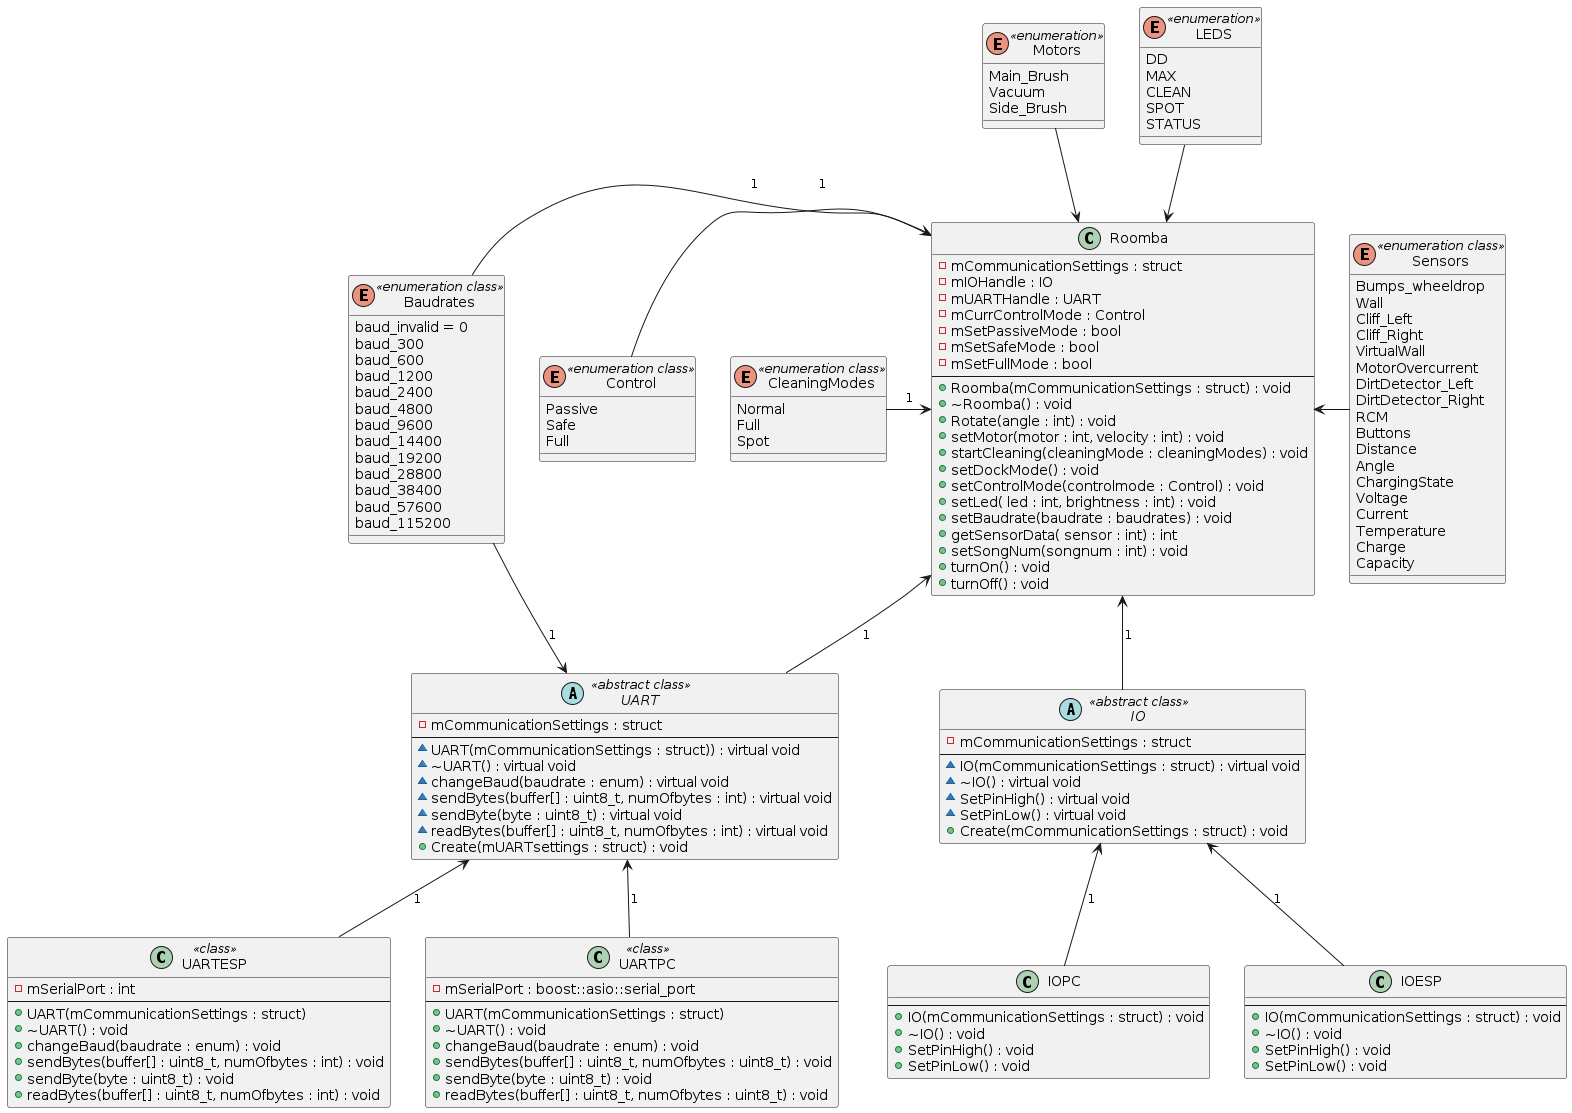

The diagram above was rendered by PlantUML. Its source (embedded in the PNG):
@startuml inline_umlgraph_2.png
class Roomba 
enum CleaningModes <<enumeration class>>
enum LEDS <<enumeration>>
enum Motors <<enumeration>>
enum Control <<enumeration class>>
enum Sensors <<enumeration class>>


abstract class UART <<abstract class>>
class UARTESP <<class>>
class UARTPC <<class>>

abstract class IO <<abstract class>>

enum Baudrates <<enumeration class>>

Roomba <-left- CleaningModes : 1
Roomba <-up- LEDS
Roomba <-up- Motors 
Roomba <-left- Control : 1
Roomba <-right- Sensors
Roomba <-down- UART : 1
Roomba <-left- Baudrates : 1

UART <-down- UARTPC :1
UART <-down- UARTESP:1

UART <-left- Baudrates : 1

Roomba <-down- IO : 1
IO <-down- IOPC : 1
IO <-down- IOESP :1




class Roomba {
  - mCommunicationSettings : struct
  - mIOHandle : IO
  - mUARTHandle : UART
  - mCurrControlMode : Control
  - mSetPassiveMode : bool
  - mSetSafeMode : bool
  - mSetFullMode : bool
  --
  + Roomba(mCommunicationSettings : struct) : void
  + ~Roomba() : void
  + Rotate(angle : int) : void
  + setMotor(motor : int, velocity : int) : void
  + startCleaning(cleaningMode : cleaningModes) : void
  + setDockMode() : void
  + setControlMode(controlmode : Control) : void
  + setLed( led : int, brightness : int) : void
  + setBaudrate(baudrate : baudrates) : void
  + getSensorData( sensor : int) : int
  + setSongNum(songnum : int) : void
  + turnOn() : void
  + turnOff() : void
}

enum LEDS {
DD
MAX
CLEAN
SPOT
STATUS
}

enum Motors {
Main_Brush
Vacuum
Side_Brush
}

enum Baudrates {
baud_invalid = 0
baud_300
baud_600
baud_1200
baud_2400
baud_4800
baud_9600
baud_14400
baud_19200
baud_28800
baud_38400
baud_57600
baud_115200
}

enum CleaningModes {
Normal
Full
Spot
}

enum Control {
Passive
Safe
Full
}

enum Sensors {
Bumps_wheeldrop
Wall
Cliff_Left
Cliff_Right
VirtualWall
MotorOvercurrent
DirtDetector_Left
DirtDetector_Right
RCM
Buttons
Distance
Angle
ChargingState
Voltage
Current
Temperature
Charge
Capacity
}


abstract class IO {
- mCommunicationSettings : struct
--
~ IO(mCommunicationSettings : struct) : virtual void
~ ~IO() : virtual void
~ SetPinHigh() : virtual void
~ SetPinLow() : virtual void
+ Create(mCommunicationSettings : struct) : void
}

class IOPC {
--
+ IO(mCommunicationSettings : struct) : void
+ ~IO() : void
+ SetPinHigh() : void
+ SetPinLow() : void
}

class IOESP{
--
+ IO(mCommunicationSettings : struct) : void
+ ~IO() : void
+ SetPinHigh() : void
+ SetPinLow() : void
}


abstract class UART{
- mCommunicationSettings : struct
--
~ UART(mCommunicationSettings : struct)) : virtual void
~ ~UART() : virtual void
~ changeBaud(baudrate : enum) : virtual void
~ sendBytes(buffer[] : uint8_t, numOfbytes : int) : virtual void
~ sendByte(byte : uint8_t) : virtual void
~ readBytes(buffer[] : uint8_t, numOfbytes : int) : virtual void
+ Create(mUARTsettings : struct) : void
}

class UARTPC {
- mSerialPort : boost::asio::serial_port
--
+ UART(mCommunicationSettings : struct)
+ ~UART() : void
+ changeBaud(baudrate : enum) : void
+ sendBytes(buffer[] : uint8_t, numOfbytes : uint8_t) : void
+ sendByte(byte : uint8_t) : void
+ readBytes(buffer[] : uint8_t, numOfbytes : uint8_t) : void
}

class UARTESP {
- mSerialPort : int
--
+ UART(mCommunicationSettings : struct)
+ ~UART() : void
+ changeBaud(baudrate : enum) : void
+ sendBytes(buffer[] : uint8_t, numOfbytes : int) : void
+ sendByte(byte : uint8_t) : void
+ readBytes(buffer[] : uint8_t, numOfbytes : int) : void
}
@enduml